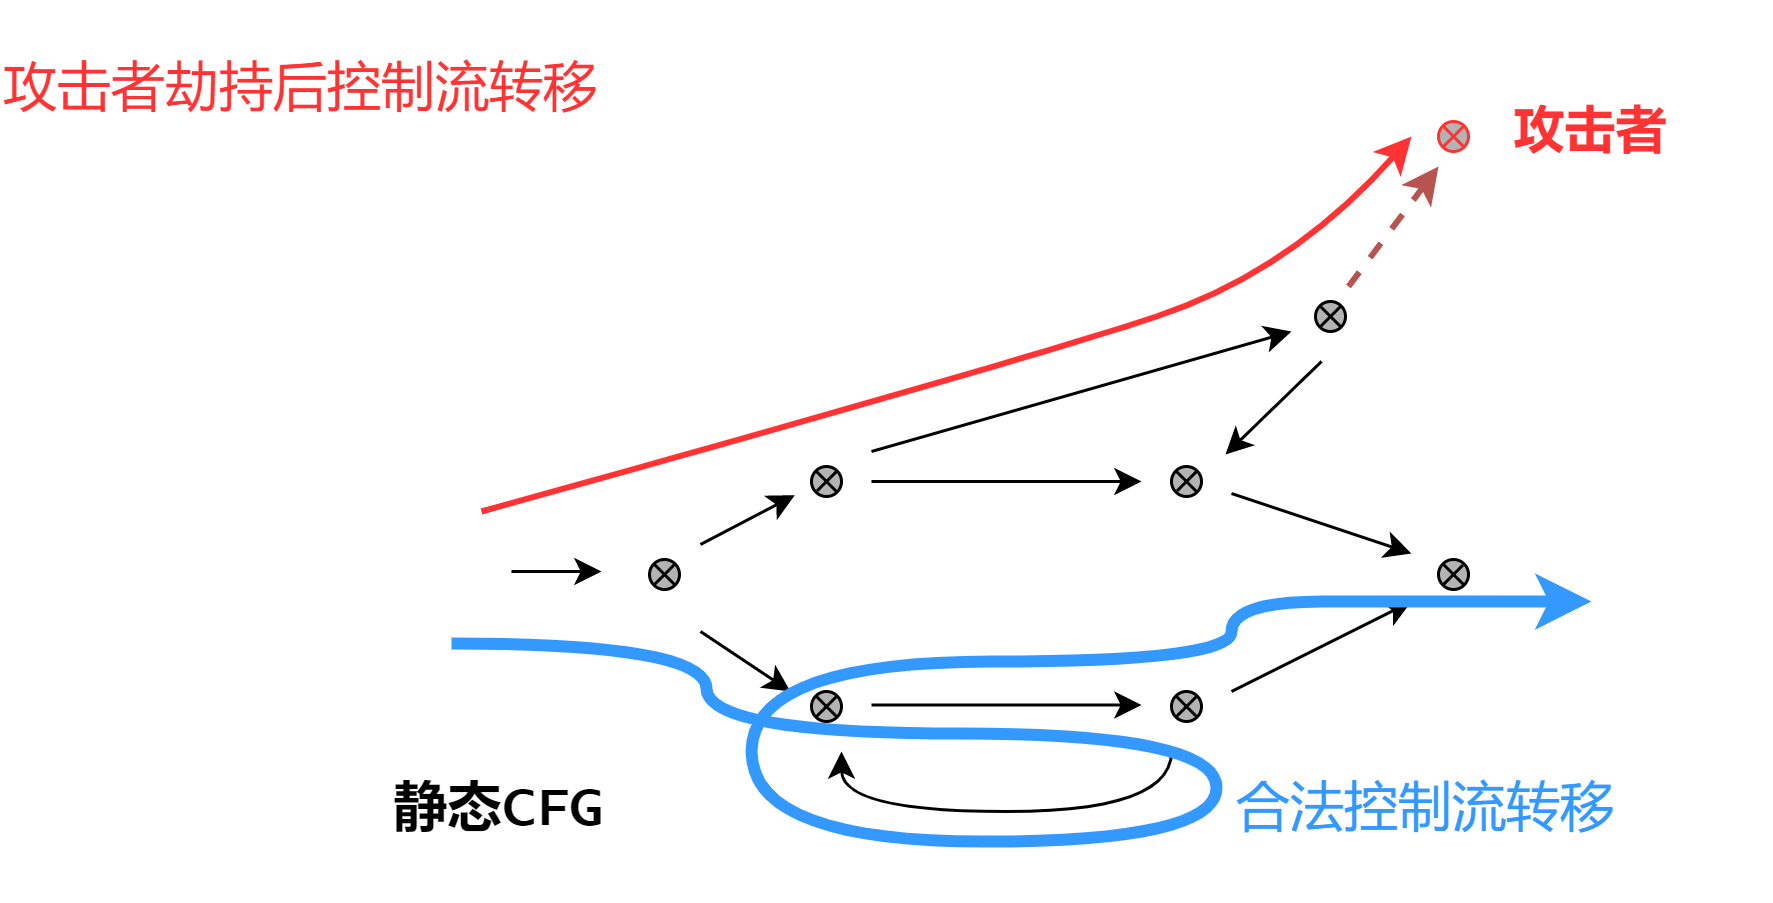

The diagram above was exported from draw.io. Its source (the exported page's mxGraphModel, read from the mxfile embedded in the PNG):
<mxGraphModel dx="1329" dy="491" grid="1" gridSize="10" guides="1" tooltips="1" connect="1" arrows="1" fold="1" page="1" pageScale="1" pageWidth="827" pageHeight="1169" math="0" shadow="0">
  <root>
    <mxCell id="0" />
    <mxCell id="1" parent="0" />
    <mxCell id="v0ePYlTC_sWRzD4rO0_P-1" value="" style="endArrow=classic;html=1;rounded=0;" edge="1" parent="1">
      <mxGeometry width="50" height="50" relative="1" as="geometry">
        <mxPoint x="50" y="250" as="sourcePoint" />
        <mxPoint x="80" y="250" as="targetPoint" />
      </mxGeometry>
    </mxCell>
    <mxCell id="v0ePYlTC_sWRzD4rO0_P-2" value="" style="verticalLabelPosition=bottom;verticalAlign=top;html=1;shape=mxgraph.flowchart.or;fillColor=#B3B3B3;" vertex="1" parent="1">
      <mxGeometry x="96" y="246" width="10" height="10" as="geometry" />
    </mxCell>
    <mxCell id="v0ePYlTC_sWRzD4rO0_P-8" value="" style="verticalLabelPosition=bottom;verticalAlign=top;html=1;shape=mxgraph.flowchart.or;fillColor=#B3B3B3;strokeColor=#FF3333;" vertex="1" parent="1">
      <mxGeometry x="359" y="100" width="10" height="10" as="geometry" />
    </mxCell>
    <mxCell id="v0ePYlTC_sWRzD4rO0_P-9" value="" style="verticalLabelPosition=bottom;verticalAlign=top;html=1;shape=mxgraph.flowchart.or;fillColor=#B3B3B3;" vertex="1" parent="1">
      <mxGeometry x="318" y="160" width="10" height="10" as="geometry" />
    </mxCell>
    <mxCell id="v0ePYlTC_sWRzD4rO0_P-11" value="" style="verticalLabelPosition=bottom;verticalAlign=top;html=1;shape=mxgraph.flowchart.or;fillColor=#B3B3B3;" vertex="1" parent="1">
      <mxGeometry x="359" y="246" width="10" height="10" as="geometry" />
    </mxCell>
    <mxCell id="v0ePYlTC_sWRzD4rO0_P-12" value="" style="verticalLabelPosition=bottom;verticalAlign=top;html=1;shape=mxgraph.flowchart.or;fillColor=#B3B3B3;" vertex="1" parent="1">
      <mxGeometry x="270" y="290" width="10" height="10" as="geometry" />
    </mxCell>
    <mxCell id="v0ePYlTC_sWRzD4rO0_P-13" value="" style="verticalLabelPosition=bottom;verticalAlign=top;html=1;shape=mxgraph.flowchart.or;fillColor=#B3B3B3;" vertex="1" parent="1">
      <mxGeometry x="270" y="215" width="10" height="10" as="geometry" />
    </mxCell>
    <mxCell id="v0ePYlTC_sWRzD4rO0_P-14" value="" style="verticalLabelPosition=bottom;verticalAlign=top;html=1;shape=mxgraph.flowchart.or;fillColor=#B3B3B3;" vertex="1" parent="1">
      <mxGeometry x="150" y="290" width="10" height="10" as="geometry" />
    </mxCell>
    <mxCell id="v0ePYlTC_sWRzD4rO0_P-15" value="" style="verticalLabelPosition=bottom;verticalAlign=top;html=1;shape=mxgraph.flowchart.or;fillColor=#B3B3B3;" vertex="1" parent="1">
      <mxGeometry x="150" y="215" width="10" height="10" as="geometry" />
    </mxCell>
    <mxCell id="v0ePYlTC_sWRzD4rO0_P-23" value="" style="endArrow=classic;html=1;rounded=0;entryX=0.145;entryY=0.855;entryDx=0;entryDy=0;entryPerimeter=0;" edge="1" parent="1">
      <mxGeometry width="50" height="50" relative="1" as="geometry">
        <mxPoint x="113" y="241" as="sourcePoint" />
        <mxPoint x="144.44999999999982" y="224.54999999999995" as="targetPoint" />
      </mxGeometry>
    </mxCell>
    <mxCell id="v0ePYlTC_sWRzD4rO0_P-30" value="" style="endArrow=classic;html=1;rounded=0;" edge="1" parent="1">
      <mxGeometry width="50" height="50" relative="1" as="geometry">
        <mxPoint x="113" y="270" as="sourcePoint" />
        <mxPoint x="143" y="290" as="targetPoint" />
      </mxGeometry>
    </mxCell>
    <mxCell id="v0ePYlTC_sWRzD4rO0_P-33" value="" style="endArrow=classic;html=1;rounded=0;" edge="1" parent="1">
      <mxGeometry width="50" height="50" relative="1" as="geometry">
        <mxPoint x="170" y="220" as="sourcePoint" />
        <mxPoint x="260" y="220" as="targetPoint" />
      </mxGeometry>
    </mxCell>
    <mxCell id="v0ePYlTC_sWRzD4rO0_P-34" value="" style="endArrow=classic;html=1;rounded=0;" edge="1" parent="1">
      <mxGeometry width="50" height="50" relative="1" as="geometry">
        <mxPoint x="170" y="294.5" as="sourcePoint" />
        <mxPoint x="260" y="294.5" as="targetPoint" />
      </mxGeometry>
    </mxCell>
    <mxCell id="v0ePYlTC_sWRzD4rO0_P-35" value="" style="endArrow=classic;html=1;rounded=0;edgeStyle=orthogonalEdgeStyle;curved=1;" edge="1" parent="1">
      <mxGeometry width="50" height="50" relative="1" as="geometry">
        <mxPoint x="270" y="310" as="sourcePoint" />
        <mxPoint x="160" y="310" as="targetPoint" />
        <Array as="points">
          <mxPoint x="270" y="330" />
          <mxPoint x="160" y="330" />
        </Array>
      </mxGeometry>
    </mxCell>
    <mxCell id="v0ePYlTC_sWRzD4rO0_P-38" value="" style="endArrow=classic;html=1;rounded=0;" edge="1" parent="1">
      <mxGeometry width="50" height="50" relative="1" as="geometry">
        <mxPoint x="170" y="210" as="sourcePoint" />
        <mxPoint x="310" y="170" as="targetPoint" />
      </mxGeometry>
    </mxCell>
    <mxCell id="v0ePYlTC_sWRzD4rO0_P-39" value="" style="endArrow=classic;html=1;rounded=0;" edge="1" parent="1">
      <mxGeometry width="50" height="50" relative="1" as="geometry">
        <mxPoint x="320" y="180" as="sourcePoint" />
        <mxPoint x="288" y="211" as="targetPoint" />
      </mxGeometry>
    </mxCell>
    <mxCell id="v0ePYlTC_sWRzD4rO0_P-40" value="" style="endArrow=classic;html=1;rounded=0;" edge="1" parent="1">
      <mxGeometry width="50" height="50" relative="1" as="geometry">
        <mxPoint x="290" y="224" as="sourcePoint" />
        <mxPoint x="350" y="244" as="targetPoint" />
      </mxGeometry>
    </mxCell>
    <mxCell id="v0ePYlTC_sWRzD4rO0_P-41" value="" style="endArrow=classic;html=1;rounded=0;" edge="1" parent="1">
      <mxGeometry width="50" height="50" relative="1" as="geometry">
        <mxPoint x="290" y="290" as="sourcePoint" />
        <mxPoint x="350" y="260" as="targetPoint" />
      </mxGeometry>
    </mxCell>
    <mxCell id="v0ePYlTC_sWRzD4rO0_P-52" value="" style="endArrow=classic;html=1;rounded=0;fillColor=#f8cecc;strokeColor=#b85450;dashed=1;strokeWidth=2;" edge="1" parent="1">
      <mxGeometry width="50" height="50" relative="1" as="geometry">
        <mxPoint x="329" y="155" as="sourcePoint" />
        <mxPoint x="359" y="115" as="targetPoint" />
      </mxGeometry>
    </mxCell>
    <mxCell id="v0ePYlTC_sWRzD4rO0_P-57" value="&lt;font size=&quot;1&quot; face=&quot;Courier New&quot; color=&quot;#ff3333&quot;&gt;&lt;b style=&quot;font-size: 17px;&quot;&gt;攻击者&lt;/b&gt;&lt;/font&gt;" style="whiteSpace=wrap;html=1;strokeColor=none;fillColor=none;" vertex="1" parent="1">
      <mxGeometry x="350" y="75" width="120" height="60" as="geometry" />
    </mxCell>
    <mxCell id="v0ePYlTC_sWRzD4rO0_P-58" value="" style="endArrow=classic;html=1;rounded=0;fontFamily=Courier New;fontSize=17;fontColor=#FF3333;edgeStyle=orthogonalEdgeStyle;curved=1;strokeColor=#3399FF;endFill=1;strokeWidth=4;" edge="1" parent="1">
      <mxGeometry width="50" height="50" relative="1" as="geometry">
        <mxPoint x="30" y="274" as="sourcePoint" />
        <mxPoint x="410" y="260" as="targetPoint" />
        <Array as="points">
          <mxPoint x="115" y="274" />
          <mxPoint x="115" y="304" />
          <mxPoint x="285" y="304" />
          <mxPoint x="285" y="340" />
          <mxPoint x="130" y="340" />
          <mxPoint x="130" y="280" />
          <mxPoint x="290" y="280" />
          <mxPoint x="290" y="260" />
          <mxPoint x="350" y="260" />
        </Array>
      </mxGeometry>
    </mxCell>
    <mxCell id="v0ePYlTC_sWRzD4rO0_P-63" value="&lt;font color=&quot;#000000&quot; size=&quot;1&quot; face=&quot;Lucida Console&quot;&gt;&lt;b style=&quot;font-size: 18px;&quot;&gt;静态CFG&lt;/b&gt;&lt;/font&gt;" style="whiteSpace=wrap;html=1;strokeColor=none;fontFamily=Courier New;fontSize=17;fontColor=#FF3333;fillColor=none;" vertex="1" parent="1">
      <mxGeometry x="-14" y="300" width="120" height="60" as="geometry" />
    </mxCell>
    <mxCell id="v0ePYlTC_sWRzD4rO0_P-64" value="&lt;font color=&quot;#3399ff&quot;&gt;合法控制流转移&lt;/font&gt;" style="whiteSpace=wrap;html=1;strokeColor=none;fontFamily=Lucida Console;fontSize=18;fontColor=#000000;fillColor=none;" vertex="1" parent="1">
      <mxGeometry x="290" y="300" width="130" height="60" as="geometry" />
    </mxCell>
    <mxCell id="v0ePYlTC_sWRzD4rO0_P-65" value="&lt;font color=&quot;#ff3333&quot;&gt;攻击者劫持后控制流转移&lt;/font&gt;" style="whiteSpace=wrap;html=1;strokeColor=none;fontFamily=Lucida Console;fontSize=18;fontColor=#000000;fillColor=none;" vertex="1" parent="1">
      <mxGeometry x="-120" y="60" width="200" height="60" as="geometry" />
    </mxCell>
    <mxCell id="v0ePYlTC_sWRzD4rO0_P-75" value="" style="curved=1;endArrow=classic;html=1;rounded=0;strokeColor=#FF3333;strokeWidth=2;fontFamily=Lucida Console;fontSize=18;fontColor=#FF3333;entryX=0;entryY=0.5;entryDx=0;entryDy=0;" edge="1" parent="1" target="v0ePYlTC_sWRzD4rO0_P-57">
      <mxGeometry width="50" height="50" relative="1" as="geometry">
        <mxPoint x="40" y="230" as="sourcePoint" />
        <mxPoint x="230" y="110" as="targetPoint" />
        <Array as="points">
          <mxPoint x="220" y="180" />
          <mxPoint x="310" y="150" />
        </Array>
      </mxGeometry>
    </mxCell>
  </root>
</mxGraphModel>